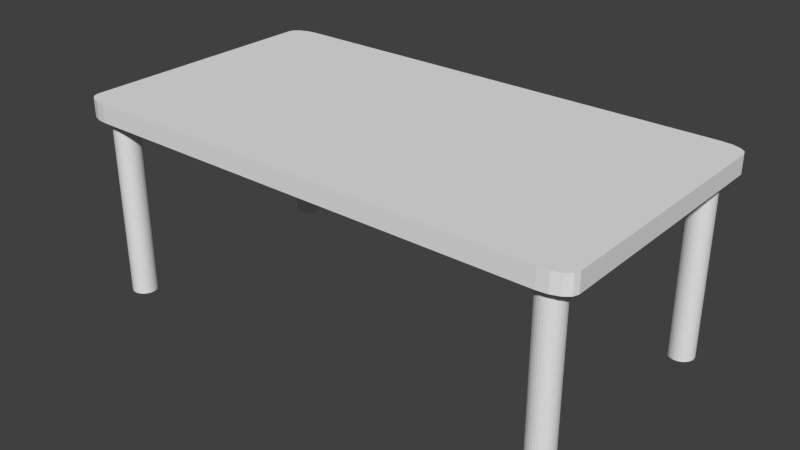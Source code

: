 # Source: Table.blend  (saved by Blender 2.76.0; exported with 4.5.12 LTS)
import bpy
from mathutils import Matrix  # noqa: F401  (used for matrix-valued properties, if any)

bpy.ops.wm.read_factory_settings(use_empty=True)
scene = bpy.context.scene
scene.name = 'Scene'

# ---- collections
col_collection_1 = bpy.data.collections.new('Collection 1'); scene.collection.children.link(col_collection_1)

# ---- materials (node trees are filled in below, after node groups)
mat_material = bpy.data.materials.new('Material')
mat_material.alpha_threshold = 0.0
mat_material.use_transparent_shadow = False
mat_material.roughness = 0.5
mat_material.line_color = (0.0, 0.0, 0.0, 1.0)

# ---- material node trees

# ---- world
world_world = bpy.data.worlds.new('World'); scene.world = world_world
world_world.color = (0.05088, 0.05088, 0.05088)
world_world.use_sun_shadow = False
world_world.sun_shadow_jitter_overblur = 0.0
world_world.cycles.sampling_method = 'MANUAL'
world_world.cycles.sample_map_resolution = 256

# ---- meshes
me_cube = bpy.data.meshes.new('Cube')
me_cube.from_pydata([(1.0, 0.9, -0.9), (0.9, 1.0, -0.9), (0.9924, 0.9383, -0.9), (0.9383, 0.9924, -0.9), (0.9707, 0.9707, -0.9), (1.0, -0.9, -0.9), (0.9, -1.0, -0.9), (0.9924, -0.9383, -0.9), (0.9707, -0.9707, -0.9), (0.9383, -0.9924, -0.9), (-0.9, -1.0, -0.9), (-1.0, -0.9, -0.9), (-0.9383, -0.9924, -0.9), (-0.9707, -0.9707, -0.9), (-0.9924, -0.9383, -0.9), (-0.9, 1.0, -0.9), (-1.0, 0.9, -0.9), (-0.9383, 0.9924, -0.9), (-0.9924, 0.9383, -0.9), (-0.9707, 0.9707, -0.9), (0.9, 1.0, 0.9), (1.0, 0.9, 0.9), (0.9383, 0.9924, 0.9), (0.9924, 0.9383, 0.9), (0.9707, 0.9707, 0.9), (0.9, -1.0, 0.9), (1.0, -0.9, 0.9), (0.9383, -0.9924, 0.9), (0.9707, -0.9707, 0.9), (0.9924, -0.9383, 0.9), (-1.0, -0.9, 0.9), (-0.9, -1.0, 0.9), (-0.9924, -0.9383, 0.9), (-0.9707, -0.9707, 0.9), (-0.9383, -0.9924, 0.9), (-1.0, 0.9, 0.9), (-0.9, 1.0, 0.9), (-0.9924, 0.9383, 0.9), (-0.9383, 0.9924, 0.9), (-0.9707, 0.9707, 0.9)], [], [(20, 1, 15, 36), (6, 25, 31, 10), (11, 30, 35, 16), (0, 21, 26, 5), (2, 0, 5, 7, 8, 9, 6, 10, 12, 13, 14, 11, 16, 18, 19, 17, 15, 1, 3, 4), (22, 20, 36, 38, 39, 37, 35, 30, 32, 33, 34, 31, 25, 27, 28, 29, 26, 21, 23, 24), (1, 20, 22, 3), (3, 22, 24, 4), (4, 24, 23, 2), (2, 23, 21, 0), (5, 26, 29, 7), (7, 29, 28, 8), (8, 28, 27, 9), (9, 27, 25, 6), (10, 31, 34, 12), (12, 34, 33, 13), (13, 33, 32, 14), (14, 32, 30, 11), (16, 35, 37, 18), (18, 37, 39, 19), (19, 39, 38, 17), (17, 38, 36, 15)])
me_cube.materials.append(mat_material)
me_cube.use_remesh_preserve_volume = False
me_cube.use_remesh_preserve_attributes = False
me_cube.use_mirror_vertex_groups = False
me_cube.update()
me_cylinder_002 = bpy.data.meshes.new('Cylinder.002')
me_cylinder_002.from_pydata([(0.0, 1.0, -1.0), (0.0, 1.0, 1.0), (0.1951, 0.9808, -1.0), (0.1951, 0.9808, 1.0), (0.3827, 0.9239, -1.0), (0.3827, 0.9239, 1.0), (0.5556, 0.8315, -1.0), (0.5556, 0.8315, 1.0), (0.7071, 0.7071, -1.0), (0.7071, 0.7071, 1.0), (0.8315, 0.5556, -1.0), (0.8315, 0.5556, 1.0), (0.9239, 0.3827, -1.0), (0.9239, 0.3827, 1.0), (0.9808, 0.1951, -1.0), (0.9808, 0.1951, 1.0), (1.0, 7.55e-08, -1.0), (1.0, 7.55e-08, 1.0), (0.9808, -0.1951, -1.0), (0.9808, -0.1951, 1.0), (0.9239, -0.3827, -1.0), (0.9239, -0.3827, 1.0), (0.8315, -0.5556, -1.0), (0.8315, -0.5556, 1.0), (0.7071, -0.7071, -1.0), (0.7071, -0.7071, 1.0), (0.5556, -0.8315, -1.0), (0.5556, -0.8315, 1.0), (0.3827, -0.9239, -1.0), (0.3827, -0.9239, 1.0), (0.1951, -0.9808, -1.0), (0.1951, -0.9808, 1.0), (-3.258e-07, -1.0, -1.0), (-3.258e-07, -1.0, 1.0), (-0.1951, -0.9808, -1.0), (-0.1951, -0.9808, 1.0), (-0.3827, -0.9239, -1.0), (-0.3827, -0.9239, 1.0), (-0.5556, -0.8315, -1.0), (-0.5556, -0.8315, 1.0), (-0.7071, -0.7071, -1.0), (-0.7071, -0.7071, 1.0), (-0.8315, -0.5556, -1.0), (-0.8315, -0.5556, 1.0), (-0.9239, -0.3827, -1.0), (-0.9239, -0.3827, 1.0), (-0.9808, -0.1951, -1.0), (-0.9808, -0.1951, 1.0), (-1.0, 9.656e-07, -1.0), (-1.0, 9.656e-07, 1.0), (-0.9808, 0.1951, -1.0), (-0.9808, 0.1951, 1.0), (-0.9239, 0.3827, -1.0), (-0.9239, 0.3827, 1.0), (-0.8315, 0.5556, -1.0), (-0.8315, 0.5556, 1.0), (-0.7071, 0.7071, -1.0), (-0.7071, 0.7071, 1.0), (-0.5556, 0.8315, -1.0), (-0.5556, 0.8315, 1.0), (-0.3827, 0.9239, -1.0), (-0.3827, 0.9239, 1.0), (-0.1951, 0.9808, -1.0), (-0.1951, 0.9808, 1.0), (-0.3827, -0.9239, -1.0), (-0.3827, -0.9239, 1.0), (0.0, 1.0, -10.71), (0.1951, 0.9808, -10.71), (0.3827, 0.9239, -10.71), (0.5556, 0.8315, -10.71), (0.7071, 0.7071, -10.71), (0.8315, 0.5556, -10.71), (0.9239, 0.3827, -10.71), (0.9808, 0.1951, -10.71), (1.0, 7.55e-08, -10.71), (0.9808, -0.1951, -10.71), (0.9239, -0.3827, -10.71), (0.8315, -0.5556, -10.71), (0.7071, -0.7071, -10.71), (0.5556, -0.8315, -10.71), (0.3827, -0.9239, -10.71), (0.1951, -0.9808, -10.71), (-3.258e-07, -1.0, -10.71), (-0.1951, -0.9808, -10.71), (-0.3827, -0.9239, -10.71), (-0.5556, -0.8315, -10.71), (-0.7071, -0.7071, -10.71), (-0.8315, -0.5556, -10.71), (-0.9239, -0.3827, -10.71), (-0.9808, -0.1951, -10.71), (-1.0, 9.656e-07, -10.71), (-0.9808, 0.1951, -10.71), (-0.9239, 0.3827, -10.71), (-0.8315, 0.5556, -10.71), (-0.7071, 0.7071, -10.71), (-0.5556, 0.8315, -10.71), (-0.3827, 0.9239, -10.71), (-0.1951, 0.9808, -10.71)], [], [(0, 1, 3, 2), (2, 3, 5, 4), (4, 5, 7, 6), (6, 7, 9, 8), (8, 9, 11, 10), (10, 11, 13, 12), (12, 13, 15, 14), (14, 15, 17, 16), (16, 17, 19, 18), (18, 19, 21, 20), (20, 21, 23, 22), (22, 23, 25, 24), (24, 25, 27, 26), (26, 27, 29, 28), (28, 29, 31, 30), (30, 31, 33, 32), (32, 33, 35, 34), (34, 35, 37, 36), (36, 37, 39, 38), (38, 39, 41, 40), (40, 41, 43, 42), (42, 43, 45, 44), (44, 45, 47, 46), (46, 47, 49, 48), (48, 49, 51, 50), (50, 51, 53, 52), (52, 53, 55, 54), (54, 55, 57, 56), (56, 57, 59, 58), (58, 59, 61, 60), (3, 1, 63, 61, 59, 57, 55, 53, 51, 49, 47, 45, 43, 41, 39, 37, 35, 33, 31, 29, 27, 25, 23, 21, 19, 17, 15, 13, 11, 9, 7, 5), (62, 63, 1, 0), (60, 61, 63, 62), (4, 6, 69, 68), (37, 36, 64, 65), (66, 67, 68, 69, 70, 71, 72, 73, 74, 75, 76, 77, 78, 79, 80, 81, 82, 83, 84, 85, 86, 87, 88, 89, 90, 91, 92, 93, 94, 95, 96, 97), (22, 24, 78, 77), (40, 42, 87, 86), (58, 60, 96, 95), (14, 16, 74, 73), (32, 34, 83, 82), (50, 52, 92, 91), (6, 8, 70, 69), (24, 26, 79, 78), (42, 44, 88, 87), (60, 62, 97, 96), (16, 18, 75, 74), (34, 36, 84, 83), (52, 54, 93, 92), (8, 10, 71, 70), (26, 28, 80, 79), (44, 46, 89, 88), (0, 2, 67, 66), (62, 0, 66, 97), (18, 20, 76, 75), (36, 38, 85, 84), (54, 56, 94, 93), (10, 12, 72, 71), (28, 30, 81, 80), (46, 48, 90, 89), (2, 4, 68, 67), (20, 22, 77, 76), (38, 40, 86, 85), (56, 58, 95, 94), (12, 14, 73, 72), (30, 32, 82, 81), (48, 50, 91, 90)])
me_cylinder_002.use_remesh_preserve_volume = False
me_cylinder_002.use_remesh_preserve_attributes = False
me_cylinder_002.use_mirror_vertex_groups = False
me_cylinder_002.update()
me_cylinder_004 = bpy.data.meshes.new('Cylinder.004')
me_cylinder_004.from_pydata([(0.0, 1.0, -1.0), (0.0, 1.0, 1.0), (0.1951, 0.9808, -1.0), (0.1951, 0.9808, 1.0), (0.3827, 0.9239, -1.0), (0.3827, 0.9239, 1.0), (0.5556, 0.8315, -1.0), (0.5556, 0.8315, 1.0), (0.7071, 0.7071, -1.0), (0.7071, 0.7071, 1.0), (0.8315, 0.5556, -1.0), (0.8315, 0.5556, 1.0), (0.9239, 0.3827, -1.0), (0.9239, 0.3827, 1.0), (0.9808, 0.1951, -1.0), (0.9808, 0.1951, 1.0), (1.0, 7.55e-08, -1.0), (1.0, 7.55e-08, 1.0), (0.9808, -0.1951, -1.0), (0.9808, -0.1951, 1.0), (0.9239, -0.3827, -1.0), (0.9239, -0.3827, 1.0), (0.8315, -0.5556, -1.0), (0.8315, -0.5556, 1.0), (0.7071, -0.7071, -1.0), (0.7071, -0.7071, 1.0), (0.5556, -0.8315, -1.0), (0.5556, -0.8315, 1.0), (0.3827, -0.9239, -1.0), (0.3827, -0.9239, 1.0), (0.1951, -0.9808, -1.0), (0.1951, -0.9808, 1.0), (-3.258e-07, -1.0, -1.0), (-3.258e-07, -1.0, 1.0), (-0.1951, -0.9808, -1.0), (-0.1951, -0.9808, 1.0), (-0.3827, -0.9239, -1.0), (-0.3827, -0.9239, 1.0), (-0.5556, -0.8315, -1.0), (-0.5556, -0.8315, 1.0), (-0.7071, -0.7071, -1.0), (-0.7071, -0.7071, 1.0), (-0.8315, -0.5556, -1.0), (-0.8315, -0.5556, 1.0), (-0.9239, -0.3827, -1.0), (-0.9239, -0.3827, 1.0), (-0.9808, -0.1951, -1.0), (-0.9808, -0.1951, 1.0), (-1.0, 9.656e-07, -1.0), (-1.0, 9.656e-07, 1.0), (-0.9808, 0.1951, -1.0), (-0.9808, 0.1951, 1.0), (-0.9239, 0.3827, -1.0), (-0.9239, 0.3827, 1.0), (-0.8315, 0.5556, -1.0), (-0.8315, 0.5556, 1.0), (-0.7071, 0.7071, -1.0), (-0.7071, 0.7071, 1.0), (-0.5556, 0.8315, -1.0), (-0.5556, 0.8315, 1.0), (-0.3827, 0.9239, -1.0), (-0.3827, 0.9239, 1.0), (-0.1951, 0.9808, -1.0), (-0.1951, 0.9808, 1.0), (-0.3827, -0.9239, -1.0), (-0.3827, -0.9239, 1.0), (0.0, 1.0, -10.71), (0.1951, 0.9808, -10.71), (0.3827, 0.9239, -10.71), (0.5556, 0.8315, -10.71), (0.7071, 0.7071, -10.71), (0.8315, 0.5556, -10.71), (0.9239, 0.3827, -10.71), (0.9808, 0.1951, -10.71), (1.0, 7.55e-08, -10.71), (0.9808, -0.1951, -10.71), (0.9239, -0.3827, -10.71), (0.8315, -0.5556, -10.71), (0.7071, -0.7071, -10.71), (0.5556, -0.8315, -10.71), (0.3827, -0.9239, -10.71), (0.1951, -0.9808, -10.71), (-3.258e-07, -1.0, -10.71), (-0.1951, -0.9808, -10.71), (-0.3827, -0.9239, -10.71), (-0.5556, -0.8315, -10.71), (-0.7071, -0.7071, -10.71), (-0.8315, -0.5556, -10.71), (-0.9239, -0.3827, -10.71), (-0.9808, -0.1951, -10.71), (-1.0, 9.656e-07, -10.71), (-0.9808, 0.1951, -10.71), (-0.9239, 0.3827, -10.71), (-0.8315, 0.5556, -10.71), (-0.7071, 0.7071, -10.71), (-0.5556, 0.8315, -10.71), (-0.3827, 0.9239, -10.71), (-0.1951, 0.9808, -10.71)], [], [(0, 1, 3, 2), (2, 3, 5, 4), (4, 5, 7, 6), (6, 7, 9, 8), (8, 9, 11, 10), (10, 11, 13, 12), (12, 13, 15, 14), (14, 15, 17, 16), (16, 17, 19, 18), (18, 19, 21, 20), (20, 21, 23, 22), (22, 23, 25, 24), (24, 25, 27, 26), (26, 27, 29, 28), (28, 29, 31, 30), (30, 31, 33, 32), (32, 33, 35, 34), (34, 35, 37, 36), (36, 37, 39, 38), (38, 39, 41, 40), (40, 41, 43, 42), (42, 43, 45, 44), (44, 45, 47, 46), (46, 47, 49, 48), (48, 49, 51, 50), (50, 51, 53, 52), (52, 53, 55, 54), (54, 55, 57, 56), (56, 57, 59, 58), (58, 59, 61, 60), (3, 1, 63, 61, 59, 57, 55, 53, 51, 49, 47, 45, 43, 41, 39, 37, 35, 33, 31, 29, 27, 25, 23, 21, 19, 17, 15, 13, 11, 9, 7, 5), (62, 63, 1, 0), (60, 61, 63, 62), (4, 6, 69, 68), (37, 36, 64, 65), (66, 67, 68, 69, 70, 71, 72, 73, 74, 75, 76, 77, 78, 79, 80, 81, 82, 83, 84, 85, 86, 87, 88, 89, 90, 91, 92, 93, 94, 95, 96, 97), (22, 24, 78, 77), (40, 42, 87, 86), (58, 60, 96, 95), (14, 16, 74, 73), (32, 34, 83, 82), (50, 52, 92, 91), (6, 8, 70, 69), (24, 26, 79, 78), (42, 44, 88, 87), (60, 62, 97, 96), (16, 18, 75, 74), (34, 36, 84, 83), (52, 54, 93, 92), (8, 10, 71, 70), (26, 28, 80, 79), (44, 46, 89, 88), (0, 2, 67, 66), (62, 0, 66, 97), (18, 20, 76, 75), (36, 38, 85, 84), (54, 56, 94, 93), (10, 12, 72, 71), (28, 30, 81, 80), (46, 48, 90, 89), (2, 4, 68, 67), (20, 22, 77, 76), (38, 40, 86, 85), (56, 58, 95, 94), (12, 14, 73, 72), (30, 32, 82, 81), (48, 50, 91, 90)])
me_cylinder_004.use_remesh_preserve_volume = False
me_cylinder_004.use_remesh_preserve_attributes = False
me_cylinder_004.use_mirror_vertex_groups = False
me_cylinder_004.update()
me_cylinder_005 = bpy.data.meshes.new('Cylinder.005')
me_cylinder_005.from_pydata([(0.0, 1.0, -1.0), (0.0, 1.0, 1.0), (0.1951, 0.9808, -1.0), (0.1951, 0.9808, 1.0), (0.3827, 0.9239, -1.0), (0.3827, 0.9239, 1.0), (0.5556, 0.8315, -1.0), (0.5556, 0.8315, 1.0), (0.7071, 0.7071, -1.0), (0.7071, 0.7071, 1.0), (0.8315, 0.5556, -1.0), (0.8315, 0.5556, 1.0), (0.9239, 0.3827, -1.0), (0.9239, 0.3827, 1.0), (0.9808, 0.1951, -1.0), (0.9808, 0.1951, 1.0), (1.0, 7.55e-08, -1.0), (1.0, 7.55e-08, 1.0), (0.9808, -0.1951, -1.0), (0.9808, -0.1951, 1.0), (0.9239, -0.3827, -1.0), (0.9239, -0.3827, 1.0), (0.8315, -0.5556, -1.0), (0.8315, -0.5556, 1.0), (0.7071, -0.7071, -1.0), (0.7071, -0.7071, 1.0), (0.5556, -0.8315, -1.0), (0.5556, -0.8315, 1.0), (0.3827, -0.9239, -1.0), (0.3827, -0.9239, 1.0), (0.1951, -0.9808, -1.0), (0.1951, -0.9808, 1.0), (-3.258e-07, -1.0, -1.0), (-3.258e-07, -1.0, 1.0), (-0.1951, -0.9808, -1.0), (-0.1951, -0.9808, 1.0), (-0.3827, -0.9239, -1.0), (-0.3827, -0.9239, 1.0), (-0.5556, -0.8315, -1.0), (-0.5556, -0.8315, 1.0), (-0.7071, -0.7071, -1.0), (-0.7071, -0.7071, 1.0), (-0.8315, -0.5556, -1.0), (-0.8315, -0.5556, 1.0), (-0.9239, -0.3827, -1.0), (-0.9239, -0.3827, 1.0), (-0.9808, -0.1951, -1.0), (-0.9808, -0.1951, 1.0), (-1.0, 9.656e-07, -1.0), (-1.0, 9.656e-07, 1.0), (-0.9808, 0.1951, -1.0), (-0.9808, 0.1951, 1.0), (-0.9239, 0.3827, -1.0), (-0.9239, 0.3827, 1.0), (-0.8315, 0.5556, -1.0), (-0.8315, 0.5556, 1.0), (-0.7071, 0.7071, -1.0), (-0.7071, 0.7071, 1.0), (-0.5556, 0.8315, -1.0), (-0.5556, 0.8315, 1.0), (-0.3827, 0.9239, -1.0), (-0.3827, 0.9239, 1.0), (-0.1951, 0.9808, -1.0), (-0.1951, 0.9808, 1.0), (-0.3827, -0.9239, -1.0), (-0.3827, -0.9239, 1.0), (0.0, 1.0, -10.71), (0.1951, 0.9808, -10.71), (0.3827, 0.9239, -10.71), (0.5556, 0.8315, -10.71), (0.7071, 0.7071, -10.71), (0.8315, 0.5556, -10.71), (0.9239, 0.3827, -10.71), (0.9808, 0.1951, -10.71), (1.0, 7.55e-08, -10.71), (0.9808, -0.1951, -10.71), (0.9239, -0.3827, -10.71), (0.8315, -0.5556, -10.71), (0.7071, -0.7071, -10.71), (0.5556, -0.8315, -10.71), (0.3827, -0.9239, -10.71), (0.1951, -0.9808, -10.71), (-3.258e-07, -1.0, -10.71), (-0.1951, -0.9808, -10.71), (-0.3827, -0.9239, -10.71), (-0.5556, -0.8315, -10.71), (-0.7071, -0.7071, -10.71), (-0.8315, -0.5556, -10.71), (-0.9239, -0.3827, -10.71), (-0.9808, -0.1951, -10.71), (-1.0, 9.656e-07, -10.71), (-0.9808, 0.1951, -10.71), (-0.9239, 0.3827, -10.71), (-0.8315, 0.5556, -10.71), (-0.7071, 0.7071, -10.71), (-0.5556, 0.8315, -10.71), (-0.3827, 0.9239, -10.71), (-0.1951, 0.9808, -10.71)], [], [(0, 1, 3, 2), (2, 3, 5, 4), (4, 5, 7, 6), (6, 7, 9, 8), (8, 9, 11, 10), (10, 11, 13, 12), (12, 13, 15, 14), (14, 15, 17, 16), (16, 17, 19, 18), (18, 19, 21, 20), (20, 21, 23, 22), (22, 23, 25, 24), (24, 25, 27, 26), (26, 27, 29, 28), (28, 29, 31, 30), (30, 31, 33, 32), (32, 33, 35, 34), (34, 35, 37, 36), (36, 37, 39, 38), (38, 39, 41, 40), (40, 41, 43, 42), (42, 43, 45, 44), (44, 45, 47, 46), (46, 47, 49, 48), (48, 49, 51, 50), (50, 51, 53, 52), (52, 53, 55, 54), (54, 55, 57, 56), (56, 57, 59, 58), (58, 59, 61, 60), (3, 1, 63, 61, 59, 57, 55, 53, 51, 49, 47, 45, 43, 41, 39, 37, 35, 33, 31, 29, 27, 25, 23, 21, 19, 17, 15, 13, 11, 9, 7, 5), (62, 63, 1, 0), (60, 61, 63, 62), (4, 6, 69, 68), (37, 36, 64, 65), (66, 67, 68, 69, 70, 71, 72, 73, 74, 75, 76, 77, 78, 79, 80, 81, 82, 83, 84, 85, 86, 87, 88, 89, 90, 91, 92, 93, 94, 95, 96, 97), (22, 24, 78, 77), (40, 42, 87, 86), (58, 60, 96, 95), (14, 16, 74, 73), (32, 34, 83, 82), (50, 52, 92, 91), (6, 8, 70, 69), (24, 26, 79, 78), (42, 44, 88, 87), (60, 62, 97, 96), (16, 18, 75, 74), (34, 36, 84, 83), (52, 54, 93, 92), (8, 10, 71, 70), (26, 28, 80, 79), (44, 46, 89, 88), (0, 2, 67, 66), (62, 0, 66, 97), (18, 20, 76, 75), (36, 38, 85, 84), (54, 56, 94, 93), (10, 12, 72, 71), (28, 30, 81, 80), (46, 48, 90, 89), (2, 4, 68, 67), (20, 22, 77, 76), (38, 40, 86, 85), (56, 58, 95, 94), (12, 14, 73, 72), (30, 32, 82, 81), (48, 50, 91, 90)])
me_cylinder_005.use_remesh_preserve_volume = False
me_cylinder_005.use_remesh_preserve_attributes = False
me_cylinder_005.use_mirror_vertex_groups = False
me_cylinder_005.update()
me_cylinder_006 = bpy.data.meshes.new('Cylinder.006')
me_cylinder_006.from_pydata([(0.0, 1.0, -1.0), (0.0, 1.0, 1.0), (0.1951, 0.9808, -1.0), (0.1951, 0.9808, 1.0), (0.3827, 0.9239, -1.0), (0.3827, 0.9239, 1.0), (0.5556, 0.8315, -1.0), (0.5556, 0.8315, 1.0), (0.7071, 0.7071, -1.0), (0.7071, 0.7071, 1.0), (0.8315, 0.5556, -1.0), (0.8315, 0.5556, 1.0), (0.9239, 0.3827, -1.0), (0.9239, 0.3827, 1.0), (0.9808, 0.1951, -1.0), (0.9808, 0.1951, 1.0), (1.0, 7.55e-08, -1.0), (1.0, 7.55e-08, 1.0), (0.9808, -0.1951, -1.0), (0.9808, -0.1951, 1.0), (0.9239, -0.3827, -1.0), (0.9239, -0.3827, 1.0), (0.8315, -0.5556, -1.0), (0.8315, -0.5556, 1.0), (0.7071, -0.7071, -1.0), (0.7071, -0.7071, 1.0), (0.5556, -0.8315, -1.0), (0.5556, -0.8315, 1.0), (0.3827, -0.9239, -1.0), (0.3827, -0.9239, 1.0), (0.1951, -0.9808, -1.0), (0.1951, -0.9808, 1.0), (-3.258e-07, -1.0, -1.0), (-3.258e-07, -1.0, 1.0), (-0.1951, -0.9808, -1.0), (-0.1951, -0.9808, 1.0), (-0.3827, -0.9239, -1.0), (-0.3827, -0.9239, 1.0), (-0.5556, -0.8315, -1.0), (-0.5556, -0.8315, 1.0), (-0.7071, -0.7071, -1.0), (-0.7071, -0.7071, 1.0), (-0.8315, -0.5556, -1.0), (-0.8315, -0.5556, 1.0), (-0.9239, -0.3827, -1.0), (-0.9239, -0.3827, 1.0), (-0.9808, -0.1951, -1.0), (-0.9808, -0.1951, 1.0), (-1.0, 9.656e-07, -1.0), (-1.0, 9.656e-07, 1.0), (-0.9808, 0.1951, -1.0), (-0.9808, 0.1951, 1.0), (-0.9239, 0.3827, -1.0), (-0.9239, 0.3827, 1.0), (-0.8315, 0.5556, -1.0), (-0.8315, 0.5556, 1.0), (-0.7071, 0.7071, -1.0), (-0.7071, 0.7071, 1.0), (-0.5556, 0.8315, -1.0), (-0.5556, 0.8315, 1.0), (-0.3827, 0.9239, -1.0), (-0.3827, 0.9239, 1.0), (-0.1951, 0.9808, -1.0), (-0.1951, 0.9808, 1.0), (-0.3827, -0.9239, -1.0), (-0.3827, -0.9239, 1.0), (0.0, 1.0, -10.71), (0.1951, 0.9808, -10.71), (0.3827, 0.9239, -10.71), (0.5556, 0.8315, -10.71), (0.7071, 0.7071, -10.71), (0.8315, 0.5556, -10.71), (0.9239, 0.3827, -10.71), (0.9808, 0.1951, -10.71), (1.0, 7.55e-08, -10.71), (0.9808, -0.1951, -10.71), (0.9239, -0.3827, -10.71), (0.8315, -0.5556, -10.71), (0.7071, -0.7071, -10.71), (0.5556, -0.8315, -10.71), (0.3827, -0.9239, -10.71), (0.1951, -0.9808, -10.71), (-3.258e-07, -1.0, -10.71), (-0.1951, -0.9808, -10.71), (-0.3827, -0.9239, -10.71), (-0.5556, -0.8315, -10.71), (-0.7071, -0.7071, -10.71), (-0.8315, -0.5556, -10.71), (-0.9239, -0.3827, -10.71), (-0.9808, -0.1951, -10.71), (-1.0, 9.656e-07, -10.71), (-0.9808, 0.1951, -10.71), (-0.9239, 0.3827, -10.71), (-0.8315, 0.5556, -10.71), (-0.7071, 0.7071, -10.71), (-0.5556, 0.8315, -10.71), (-0.3827, 0.9239, -10.71), (-0.1951, 0.9808, -10.71)], [], [(0, 1, 3, 2), (2, 3, 5, 4), (4, 5, 7, 6), (6, 7, 9, 8), (8, 9, 11, 10), (10, 11, 13, 12), (12, 13, 15, 14), (14, 15, 17, 16), (16, 17, 19, 18), (18, 19, 21, 20), (20, 21, 23, 22), (22, 23, 25, 24), (24, 25, 27, 26), (26, 27, 29, 28), (28, 29, 31, 30), (30, 31, 33, 32), (32, 33, 35, 34), (34, 35, 37, 36), (36, 37, 39, 38), (38, 39, 41, 40), (40, 41, 43, 42), (42, 43, 45, 44), (44, 45, 47, 46), (46, 47, 49, 48), (48, 49, 51, 50), (50, 51, 53, 52), (52, 53, 55, 54), (54, 55, 57, 56), (56, 57, 59, 58), (58, 59, 61, 60), (3, 1, 63, 61, 59, 57, 55, 53, 51, 49, 47, 45, 43, 41, 39, 37, 35, 33, 31, 29, 27, 25, 23, 21, 19, 17, 15, 13, 11, 9, 7, 5), (62, 63, 1, 0), (60, 61, 63, 62), (4, 6, 69, 68), (37, 36, 64, 65), (66, 67, 68, 69, 70, 71, 72, 73, 74, 75, 76, 77, 78, 79, 80, 81, 82, 83, 84, 85, 86, 87, 88, 89, 90, 91, 92, 93, 94, 95, 96, 97), (22, 24, 78, 77), (40, 42, 87, 86), (58, 60, 96, 95), (14, 16, 74, 73), (32, 34, 83, 82), (50, 52, 92, 91), (6, 8, 70, 69), (24, 26, 79, 78), (42, 44, 88, 87), (60, 62, 97, 96), (16, 18, 75, 74), (34, 36, 84, 83), (52, 54, 93, 92), (8, 10, 71, 70), (26, 28, 80, 79), (44, 46, 89, 88), (0, 2, 67, 66), (62, 0, 66, 97), (18, 20, 76, 75), (36, 38, 85, 84), (54, 56, 94, 93), (10, 12, 72, 71), (28, 30, 81, 80), (46, 48, 90, 89), (2, 4, 68, 67), (20, 22, 77, 76), (38, 40, 86, 85), (56, 58, 95, 94), (12, 14, 73, 72), (30, 32, 82, 81), (48, 50, 91, 90)])
me_cylinder_006.use_remesh_preserve_volume = False
me_cylinder_006.use_remesh_preserve_attributes = False
me_cylinder_006.use_mirror_vertex_groups = False
me_cylinder_006.update()

# ---- objects
ob_cube = bpy.data.objects.new('Cube', me_cube)
ob_cylinder_002 = bpy.data.objects.new('Cylinder.002', me_cylinder_002)
ob_cylinder_000 = bpy.data.objects.new('Cylinder.000', me_cylinder_004)
ob_cylinder_001 = bpy.data.objects.new('Cylinder.001', me_cylinder_005)
ob_cylinder_003 = bpy.data.objects.new('Cylinder.003', me_cylinder_006)

# ---- transforms, parenting, visibility, modifiers, constraints
ob_cube.location = (0.0, 0.0, 0.0)
ob_cube.scale = (5.121, 2.743, 0.2)
ob_cube.lock_rotations_4d = False
ob_cube.empty_display_type = 'ARROWS'
ob_cube.lineart.crease_threshold = 0.0
ob_cylinder_002.location = (-4.6, -2.3, -3.478)
ob_cylinder_002.scale = (-0.2482, -0.2482, -0.3075)
ob_cylinder_002.lineart.crease_threshold = 0.0
ob_cylinder_000.location = (4.6, -2.3, -3.478)
ob_cylinder_000.scale = (-0.2482, -0.2482, -0.3075)
ob_cylinder_000.lineart.crease_threshold = 0.0
ob_cylinder_001.location = (4.6, 2.3, -3.478)
ob_cylinder_001.scale = (-0.2482, -0.2482, -0.3075)
ob_cylinder_001.lineart.crease_threshold = 0.0
ob_cylinder_003.location = (-4.6, 2.3, -3.478)
ob_cylinder_003.scale = (-0.2482, -0.2482, -0.3075)
ob_cylinder_003.lineart.crease_threshold = 0.0

# ---- collection membership
col_collection_1.objects.link(ob_cube)
col_collection_1.objects.link(ob_cylinder_002)
col_collection_1.objects.link(ob_cylinder_000)
col_collection_1.objects.link(ob_cylinder_001)
col_collection_1.objects.link(ob_cylinder_003)

# ---- scene / render settings (as saved in the file)
scene.frame_start = 1; scene.frame_end = 250; scene.frame_set(1)
scene.render.engine = 'BLENDER_EEVEE_NEXT'
scene.render.resolution_percentage = 50
scene.render.dither_intensity = 0.0
scene.cycles.use_denoising = False
scene.cycles.samples = 10
scene.cycles.sampling_pattern = 'TABULATED_SOBOL'
scene.cycles.light_sampling_threshold = 0.0
scene.cycles.use_adaptive_sampling = False
scene.cycles.use_light_tree = False
scene.cycles.blur_glossy = 0.0
scene.cycles.pixel_filter_type = 'GAUSSIAN'
scene.cycles.sample_clamp_indirect = 0.0
scene.view_settings.view_transform = 'Standard'
bpy.context.view_layer.update()

# ---- added for rendering (the .blend has no active camera and no usable light): camera, sun
cam_auto = bpy.data.cameras.new('AutoCamera')
cam_auto.lens = 50.0
cam_auto.sensor_width = 36.0
cam_auto.clip_end = 1000.0
ob_auto_camera = bpy.data.objects.new('AutoCamera', cam_auto)
scene.collection.objects.link(ob_auto_camera)
ob_auto_camera.location = (11.3584, -13.6301, 7.28378)
ob_auto_camera.rotation_euler = (1.09748, -7.21219e-08, 0.694738)
scene.camera = ob_auto_camera
light_auto_sun = bpy.data.lights.new('AutoSun', 'SUN')
light_auto_sun.energy = 3.0
light_auto_sun.angle = 0.0523599
ob_auto_sun = bpy.data.objects.new('AutoSun', light_auto_sun)
scene.collection.objects.link(ob_auto_sun)
ob_auto_sun.rotation_euler = (0.872665, 0.174533, 0.523599)
bpy.context.view_layer.update()
